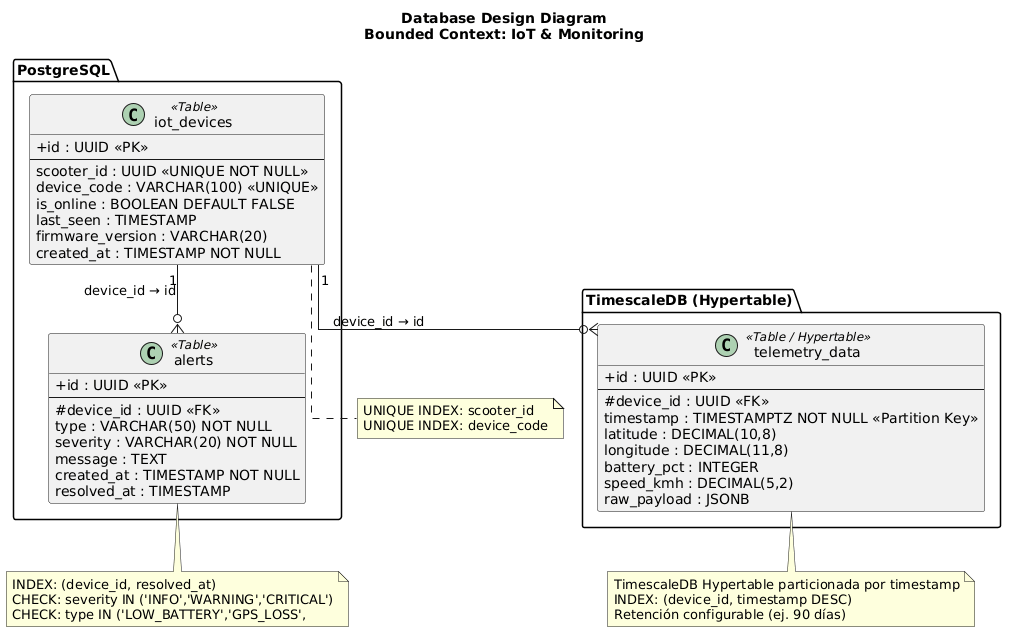

The diagram above was rendered by PlantUML. Its source (embedded in the PNG):
@startuml
title Database Design Diagram\nBounded Context: IoT & Monitoring

skinparam linetype ortho
skinparam classAttributeIconSize 0

package "PostgreSQL" {

  class iot_devices <<Table>> {
    + id : UUID <<PK>>
    --
    scooter_id : UUID <<UNIQUE NOT NULL>>
    device_code : VARCHAR(100) <<UNIQUE>>
    is_online : BOOLEAN DEFAULT FALSE
    last_seen : TIMESTAMP
    firmware_version : VARCHAR(20)
    created_at : TIMESTAMP NOT NULL
  }

  class alerts <<Table>> {
    + id : UUID <<PK>>
    --
    # device_id : UUID <<FK>>
    type : VARCHAR(50) NOT NULL
    severity : VARCHAR(20) NOT NULL
    message : TEXT
    created_at : TIMESTAMP NOT NULL
    resolved_at : TIMESTAMP
  }

}

package "TimescaleDB (Hypertable)" {

  class telemetry_data <<Table / Hypertable>> {
    + id : UUID <<PK>>
    --
    # device_id : UUID <<FK>>
    timestamp : TIMESTAMPTZ NOT NULL <<Partition Key>>
    latitude : DECIMAL(10,8)
    longitude : DECIMAL(11,8)
    battery_pct : INTEGER
    speed_kmh : DECIMAL(5,2)
    raw_payload : JSONB
  }

}

iot_devices "1" --o{ telemetry_data : "device_id → id"
iot_devices "1" --o{ alerts : "device_id → id"

note bottom of iot_devices
  UNIQUE INDEX: scooter_id
  UNIQUE INDEX: device_code
end note

note bottom of telemetry_data
  TimescaleDB Hypertable particionada por timestamp
  INDEX: (device_id, timestamp DESC)
  Retención configurable (ej. 90 días)
end note

note bottom of alerts
  INDEX: (device_id, resolved_at)
  CHECK: severity IN ('INFO','WARNING','CRITICAL')
  CHECK: type IN ('LOW_BATTERY','GPS_LOSS',
    'OFFLINE_DEVICE','SPEED_ANOMALY',
    'UNAUTHORIZED_MOVEMENT')
end note
@enduml